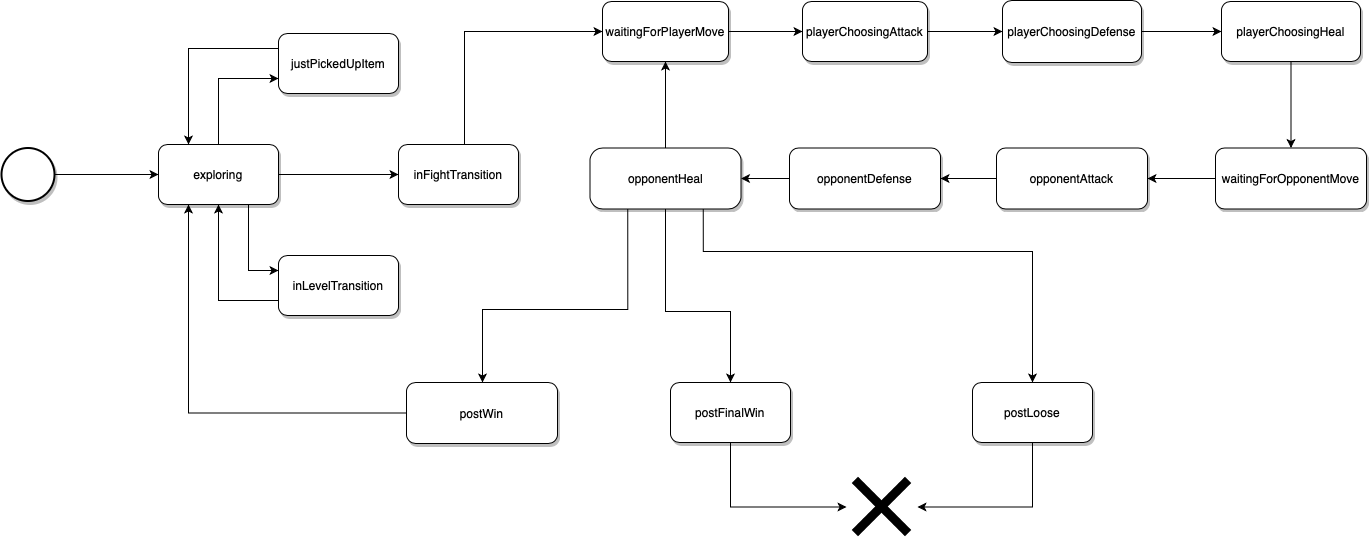

The diagram above was exported from draw.io. Its source (the exported page's mxGraphModel, read from the mxfile embedded in the PNG):
<mxGraphModel dx="1426" dy="962" grid="0" gridSize="10" guides="1" tooltips="1" connect="1" arrows="1" fold="1" page="1" pageScale="1" pageWidth="1654" pageHeight="1169" background="none" math="0" shadow="0">
  <root>
    <mxCell id="0" />
    <mxCell id="1" parent="0" />
    <mxCell id="PUQN9NwFQK84lsFmKaKk-432" style="edgeStyle=orthogonalEdgeStyle;rounded=0;orthogonalLoop=1;jettySize=auto;html=1;exitX=0;exitY=0.25;exitDx=0;exitDy=0;entryX=0.25;entryY=0;entryDx=0;entryDy=0;editable=0;movable=0;resizable=1;rotatable=1;deletable=0;connectable=1;cloneable=1;snapToPoint=0;fixDash=0;backgroundOutline=1;" parent="1" source="PUQN9NwFQK84lsFmKaKk-433" target="PUQN9NwFQK84lsFmKaKk-437" edge="1">
      <mxGeometry relative="1" as="geometry" />
    </mxCell>
    <mxCell id="PUQN9NwFQK84lsFmKaKk-433" value="justPickedUpItem" style="rounded=1;whiteSpace=wrap;html=1;shadow=1;editable=1;movable=1;resizable=0;rotatable=0;deletable=1;connectable=0;cloneable=1;snapToPoint=0;fixDash=0;backgroundOutline=1;" parent="1" vertex="1">
      <mxGeometry x="377" y="375" width="120" height="60" as="geometry" />
    </mxCell>
    <mxCell id="PUQN9NwFQK84lsFmKaKk-434" style="edgeStyle=orthogonalEdgeStyle;rounded=0;orthogonalLoop=1;jettySize=auto;html=1;exitX=0.75;exitY=1;exitDx=0;exitDy=0;entryX=0;entryY=0.25;entryDx=0;entryDy=0;editable=0;movable=0;resizable=1;rotatable=1;deletable=0;connectable=1;cloneable=1;snapToPoint=0;fixDash=0;backgroundOutline=1;" parent="1" source="PUQN9NwFQK84lsFmKaKk-437" target="PUQN9NwFQK84lsFmKaKk-439" edge="1">
      <mxGeometry relative="1" as="geometry" />
    </mxCell>
    <mxCell id="PUQN9NwFQK84lsFmKaKk-435" style="edgeStyle=orthogonalEdgeStyle;rounded=0;orthogonalLoop=1;jettySize=auto;html=1;exitX=1;exitY=0.5;exitDx=0;exitDy=0;entryX=0;entryY=0.5;entryDx=0;entryDy=0;editable=0;movable=0;resizable=1;rotatable=1;deletable=0;connectable=1;cloneable=1;snapToPoint=0;fixDash=0;backgroundOutline=1;" parent="1" source="PUQN9NwFQK84lsFmKaKk-437" target="PUQN9NwFQK84lsFmKaKk-441" edge="1">
      <mxGeometry relative="1" as="geometry" />
    </mxCell>
    <mxCell id="PUQN9NwFQK84lsFmKaKk-436" style="edgeStyle=orthogonalEdgeStyle;rounded=0;orthogonalLoop=1;jettySize=auto;html=1;exitX=0.5;exitY=0;exitDx=0;exitDy=0;entryX=0;entryY=0.75;entryDx=0;entryDy=0;editable=0;movable=0;resizable=1;rotatable=1;deletable=0;connectable=1;cloneable=1;snapToPoint=0;fixDash=0;backgroundOutline=1;" parent="1" source="PUQN9NwFQK84lsFmKaKk-437" target="PUQN9NwFQK84lsFmKaKk-433" edge="1">
      <mxGeometry relative="1" as="geometry" />
    </mxCell>
    <mxCell id="PUQN9NwFQK84lsFmKaKk-437" value="exploring" style="rounded=1;whiteSpace=wrap;html=1;shadow=1;editable=0;movable=0;resizable=1;rotatable=1;deletable=0;connectable=1;cloneable=1;snapToPoint=0;fixDash=0;backgroundOutline=1;" parent="1" vertex="1">
      <mxGeometry x="257" y="486" width="120" height="60" as="geometry" />
    </mxCell>
    <mxCell id="PUQN9NwFQK84lsFmKaKk-438" style="edgeStyle=orthogonalEdgeStyle;rounded=0;orthogonalLoop=1;jettySize=auto;html=1;exitX=0;exitY=0.75;exitDx=0;exitDy=0;entryX=0.5;entryY=1;entryDx=0;entryDy=0;editable=0;movable=0;resizable=1;rotatable=1;deletable=0;connectable=1;cloneable=1;snapToPoint=0;fixDash=0;backgroundOutline=1;" parent="1" source="PUQN9NwFQK84lsFmKaKk-439" target="PUQN9NwFQK84lsFmKaKk-437" edge="1">
      <mxGeometry relative="1" as="geometry" />
    </mxCell>
    <mxCell id="PUQN9NwFQK84lsFmKaKk-439" value="inLevelTransition" style="rounded=1;whiteSpace=wrap;html=1;shadow=1;editable=1;movable=1;resizable=0;rotatable=0;deletable=1;connectable=0;cloneable=1;snapToPoint=0;fixDash=0;backgroundOutline=1;" parent="1" vertex="1">
      <mxGeometry x="377" y="597" width="120" height="60" as="geometry" />
    </mxCell>
    <mxCell id="PUQN9NwFQK84lsFmKaKk-440" value="" style="edgeStyle=orthogonalEdgeStyle;rounded=0;orthogonalLoop=1;jettySize=auto;html=1;editable=1;movable=1;resizable=0;rotatable=0;deletable=1;connectable=0;cloneable=1;snapToPoint=0;fixDash=0;backgroundOutline=1;" parent="1" source="PUQN9NwFQK84lsFmKaKk-441" target="PUQN9NwFQK84lsFmKaKk-443" edge="1">
      <mxGeometry relative="1" as="geometry">
        <Array as="points">
          <mxPoint x="563" y="373" />
        </Array>
      </mxGeometry>
    </mxCell>
    <mxCell id="PUQN9NwFQK84lsFmKaKk-441" value="inFightTransition" style="rounded=1;whiteSpace=wrap;html=1;shadow=1;editable=1;movable=1;resizable=0;rotatable=0;deletable=1;connectable=0;cloneable=1;snapToPoint=0;fixDash=0;backgroundOutline=1;" parent="1" vertex="1">
      <mxGeometry x="497" y="486" width="120" height="60" as="geometry" />
    </mxCell>
    <mxCell id="PUQN9NwFQK84lsFmKaKk-442" value="" style="edgeStyle=orthogonalEdgeStyle;rounded=0;orthogonalLoop=1;jettySize=auto;html=1;editable=0;movable=0;resizable=1;rotatable=1;deletable=0;connectable=1;cloneable=1;snapToPoint=0;fixDash=0;backgroundOutline=1;" parent="1" source="PUQN9NwFQK84lsFmKaKk-443" target="PUQN9NwFQK84lsFmKaKk-445" edge="1">
      <mxGeometry relative="1" as="geometry" />
    </mxCell>
    <mxCell id="PUQN9NwFQK84lsFmKaKk-443" value="waitingForPlayerMove" style="rounded=1;whiteSpace=wrap;html=1;shadow=1;editable=0;movable=0;resizable=1;rotatable=1;deletable=0;connectable=1;cloneable=1;snapToPoint=0;fixDash=0;backgroundOutline=1;" parent="1" vertex="1">
      <mxGeometry x="701" y="343" width="126" height="60" as="geometry" />
    </mxCell>
    <mxCell id="PUQN9NwFQK84lsFmKaKk-444" style="edgeStyle=orthogonalEdgeStyle;rounded=0;orthogonalLoop=1;jettySize=auto;html=1;exitX=1;exitY=0.5;exitDx=0;exitDy=0;entryX=0;entryY=0.5;entryDx=0;entryDy=0;editable=0;movable=0;resizable=1;rotatable=1;deletable=0;connectable=1;cloneable=1;snapToPoint=0;fixDash=0;backgroundOutline=1;" parent="1" source="PUQN9NwFQK84lsFmKaKk-445" target="PUQN9NwFQK84lsFmKaKk-447" edge="1">
      <mxGeometry relative="1" as="geometry" />
    </mxCell>
    <mxCell id="PUQN9NwFQK84lsFmKaKk-445" value="playerChoosingAttack" style="rounded=1;whiteSpace=wrap;html=1;shadow=1;editable=0;movable=0;resizable=1;rotatable=1;deletable=0;connectable=1;cloneable=1;snapToPoint=0;fixDash=0;backgroundOutline=1;" parent="1" vertex="1">
      <mxGeometry x="901" y="343" width="125" height="60" as="geometry" />
    </mxCell>
    <mxCell id="PUQN9NwFQK84lsFmKaKk-446" value="" style="edgeStyle=orthogonalEdgeStyle;rounded=0;orthogonalLoop=1;jettySize=auto;html=1;editable=0;movable=0;resizable=1;rotatable=1;deletable=0;connectable=1;cloneable=1;snapToPoint=0;fixDash=0;backgroundOutline=1;" parent="1" source="PUQN9NwFQK84lsFmKaKk-447" target="PUQN9NwFQK84lsFmKaKk-449" edge="1">
      <mxGeometry relative="1" as="geometry" />
    </mxCell>
    <mxCell id="PUQN9NwFQK84lsFmKaKk-447" value="playerChoosingDefense" style="rounded=1;whiteSpace=wrap;html=1;shadow=1;editable=0;movable=0;resizable=1;rotatable=1;deletable=0;connectable=1;cloneable=1;snapToPoint=0;fixDash=0;backgroundOutline=1;" parent="1" vertex="1">
      <mxGeometry x="1101" y="342" width="139" height="62" as="geometry" />
    </mxCell>
    <mxCell id="PUQN9NwFQK84lsFmKaKk-448" value="" style="edgeStyle=orthogonalEdgeStyle;rounded=0;orthogonalLoop=1;jettySize=auto;html=1;editable=0;movable=0;resizable=1;rotatable=1;deletable=0;connectable=1;cloneable=1;snapToPoint=0;fixDash=0;backgroundOutline=1;" parent="1" source="PUQN9NwFQK84lsFmKaKk-449" target="PUQN9NwFQK84lsFmKaKk-454" edge="1">
      <mxGeometry relative="1" as="geometry">
        <Array as="points">
          <mxPoint x="1390" y="473" />
          <mxPoint x="1390" y="473" />
        </Array>
      </mxGeometry>
    </mxCell>
    <mxCell id="PUQN9NwFQK84lsFmKaKk-449" value="playerChoosingHeal" style="rounded=1;whiteSpace=wrap;html=1;shadow=1;editable=0;movable=0;resizable=1;rotatable=1;deletable=0;connectable=1;cloneable=1;snapToPoint=0;fixDash=0;backgroundOutline=1;" parent="1" vertex="1">
      <mxGeometry x="1320" y="343" width="139" height="60" as="geometry" />
    </mxCell>
    <mxCell id="PUQN9NwFQK84lsFmKaKk-451" value="" style="edgeStyle=orthogonalEdgeStyle;rounded=0;orthogonalLoop=1;jettySize=auto;html=1;editable=0;movable=0;resizable=1;rotatable=1;deletable=0;connectable=1;cloneable=1;snapToPoint=0;fixDash=0;backgroundOutline=1;exitX=0.25;exitY=1;exitDx=0;exitDy=0;" parent="1" source="PUQN9NwFQK84lsFmKaKk-462" target="PUQN9NwFQK84lsFmKaKk-456" edge="1">
      <mxGeometry relative="1" as="geometry">
        <Array as="points">
          <mxPoint x="726" y="651" />
          <mxPoint x="581" y="651" />
        </Array>
      </mxGeometry>
    </mxCell>
    <mxCell id="PUQN9NwFQK84lsFmKaKk-452" style="edgeStyle=orthogonalEdgeStyle;rounded=0;orthogonalLoop=1;jettySize=auto;html=1;exitX=0.75;exitY=1;exitDx=0;exitDy=0;editable=0;movable=0;resizable=1;rotatable=1;deletable=0;connectable=1;cloneable=1;snapToPoint=0;fixDash=0;backgroundOutline=1;" parent="1" source="PUQN9NwFQK84lsFmKaKk-462" target="PUQN9NwFQK84lsFmKaKk-464" edge="1">
      <mxGeometry relative="1" as="geometry">
        <mxPoint x="901" y="694" as="targetPoint" />
        <Array as="points">
          <mxPoint x="802" y="593" />
          <mxPoint x="1131" y="593" />
        </Array>
      </mxGeometry>
    </mxCell>
    <mxCell id="CqyBDUtlLJzhVPxwAEgP-5" style="edgeStyle=orthogonalEdgeStyle;rounded=0;orthogonalLoop=1;jettySize=auto;html=1;exitX=0;exitY=0.5;exitDx=0;exitDy=0;entryX=1;entryY=0.5;entryDx=0;entryDy=0;" parent="1" source="PUQN9NwFQK84lsFmKaKk-454" target="PUQN9NwFQK84lsFmKaKk-458" edge="1">
      <mxGeometry relative="1" as="geometry">
        <mxPoint x="1216.1176470588234" y="519.7647058823529" as="targetPoint" />
      </mxGeometry>
    </mxCell>
    <mxCell id="PUQN9NwFQK84lsFmKaKk-454" value="waitingForOpponentMove" style="rounded=1;whiteSpace=wrap;html=1;shadow=1;editable=1;movable=1;resizable=0;rotatable=0;deletable=1;connectable=0;cloneable=1;snapToPoint=0;fixDash=0;backgroundOutline=1;" parent="1" vertex="1">
      <mxGeometry x="1314" y="489.5" width="151" height="61" as="geometry" />
    </mxCell>
    <mxCell id="PUQN9NwFQK84lsFmKaKk-455" style="edgeStyle=orthogonalEdgeStyle;rounded=0;orthogonalLoop=1;jettySize=auto;html=1;exitX=0;exitY=0.5;exitDx=0;exitDy=0;entryX=0.25;entryY=1;entryDx=0;entryDy=0;editable=0;movable=0;resizable=1;rotatable=1;deletable=0;connectable=1;cloneable=1;snapToPoint=0;fixDash=0;backgroundOutline=1;" parent="1" source="PUQN9NwFQK84lsFmKaKk-456" target="PUQN9NwFQK84lsFmKaKk-437" edge="1">
      <mxGeometry relative="1" as="geometry" />
    </mxCell>
    <mxCell id="PUQN9NwFQK84lsFmKaKk-456" value="postWin" style="rounded=1;whiteSpace=wrap;html=1;shadow=1;editable=0;movable=0;resizable=1;rotatable=1;deletable=0;connectable=1;cloneable=1;snapToPoint=0;fixDash=0;backgroundOutline=1;" parent="1" vertex="1">
      <mxGeometry x="505" y="724" width="151" height="61" as="geometry" />
    </mxCell>
    <mxCell id="PUQN9NwFQK84lsFmKaKk-457" value="" style="edgeStyle=orthogonalEdgeStyle;rounded=0;orthogonalLoop=1;jettySize=auto;html=1;editable=1;movable=1;resizable=0;rotatable=0;deletable=1;connectable=0;cloneable=1;snapToPoint=0;fixDash=0;backgroundOutline=1;" parent="1" source="PUQN9NwFQK84lsFmKaKk-458" target="PUQN9NwFQK84lsFmKaKk-460" edge="1">
      <mxGeometry relative="1" as="geometry" />
    </mxCell>
    <mxCell id="PUQN9NwFQK84lsFmKaKk-458" value="opponentAttack" style="rounded=1;whiteSpace=wrap;html=1;shadow=1;editable=1;movable=1;resizable=0;rotatable=0;deletable=1;connectable=0;cloneable=1;snapToPoint=0;fixDash=0;backgroundOutline=1;" parent="1" vertex="1">
      <mxGeometry x="1095" y="489.5" width="151" height="61" as="geometry" />
    </mxCell>
    <mxCell id="PUQN9NwFQK84lsFmKaKk-459" value="" style="edgeStyle=orthogonalEdgeStyle;rounded=0;orthogonalLoop=1;jettySize=auto;html=1;editable=1;movable=1;resizable=0;rotatable=0;deletable=1;connectable=0;cloneable=1;snapToPoint=0;fixDash=0;backgroundOutline=1;" parent="1" source="PUQN9NwFQK84lsFmKaKk-460" target="PUQN9NwFQK84lsFmKaKk-462" edge="1">
      <mxGeometry relative="1" as="geometry" />
    </mxCell>
    <mxCell id="PUQN9NwFQK84lsFmKaKk-460" value="opponentDefense" style="rounded=1;whiteSpace=wrap;html=1;shadow=1;editable=1;movable=1;resizable=0;rotatable=0;deletable=1;connectable=0;cloneable=1;snapToPoint=0;fixDash=0;backgroundOutline=1;" parent="1" vertex="1">
      <mxGeometry x="888" y="489.5" width="151" height="61" as="geometry" />
    </mxCell>
    <mxCell id="CqyBDUtlLJzhVPxwAEgP-4" value="" style="edgeStyle=orthogonalEdgeStyle;rounded=0;orthogonalLoop=1;jettySize=auto;html=1;entryX=0.5;entryY=0;entryDx=0;entryDy=0;" parent="1" source="PUQN9NwFQK84lsFmKaKk-462" target="PUQN9NwFQK84lsFmKaKk-466" edge="1">
      <mxGeometry relative="1" as="geometry">
        <mxPoint x="881" y="709" as="targetPoint" />
        <Array as="points">
          <mxPoint x="764" y="653" />
          <mxPoint x="829" y="653" />
        </Array>
      </mxGeometry>
    </mxCell>
    <mxCell id="CqyBDUtlLJzhVPxwAEgP-6" style="edgeStyle=orthogonalEdgeStyle;rounded=0;orthogonalLoop=1;jettySize=auto;html=1;entryX=0.5;entryY=1;entryDx=0;entryDy=0;" parent="1" source="PUQN9NwFQK84lsFmKaKk-462" target="PUQN9NwFQK84lsFmKaKk-443" edge="1">
      <mxGeometry relative="1" as="geometry" />
    </mxCell>
    <mxCell id="PUQN9NwFQK84lsFmKaKk-462" value="opponentHeal" style="rounded=1;whiteSpace=wrap;html=1;shadow=1;editable=0;movable=0;resizable=1;rotatable=1;deletable=0;connectable=1;cloneable=1;snapToPoint=0;fixDash=0;backgroundOutline=1;arcSize=21;" parent="1" vertex="1">
      <mxGeometry x="688.5" y="489.5" width="151" height="61" as="geometry" />
    </mxCell>
    <mxCell id="PUQN9NwFQK84lsFmKaKk-463" style="edgeStyle=orthogonalEdgeStyle;rounded=0;orthogonalLoop=1;jettySize=auto;html=1;exitX=0.5;exitY=1;exitDx=0;exitDy=0;entryX=1;entryY=0.5;entryDx=0;entryDy=0;editable=0;movable=0;resizable=1;rotatable=1;deletable=0;connectable=1;cloneable=1;snapToPoint=0;fixDash=0;backgroundOutline=1;" parent="1" source="PUQN9NwFQK84lsFmKaKk-464" target="PUQN9NwFQK84lsFmKaKk-467" edge="1">
      <mxGeometry relative="1" as="geometry" />
    </mxCell>
    <mxCell id="PUQN9NwFQK84lsFmKaKk-464" value="postLoose" style="rounded=1;whiteSpace=wrap;html=1;shadow=1;editable=0;movable=0;resizable=1;rotatable=1;deletable=0;connectable=1;cloneable=1;snapToPoint=0;fixDash=0;backgroundOutline=1;" parent="1" vertex="1">
      <mxGeometry x="1071" y="724" width="120" height="60" as="geometry" />
    </mxCell>
    <mxCell id="PUQN9NwFQK84lsFmKaKk-465" style="edgeStyle=orthogonalEdgeStyle;rounded=0;orthogonalLoop=1;jettySize=auto;html=1;exitX=0.5;exitY=1;exitDx=0;exitDy=0;entryX=0;entryY=0.5;entryDx=0;entryDy=0;editable=0;movable=0;resizable=1;rotatable=1;deletable=0;connectable=1;cloneable=1;snapToPoint=0;fixDash=0;backgroundOutline=1;" parent="1" source="PUQN9NwFQK84lsFmKaKk-466" target="PUQN9NwFQK84lsFmKaKk-467" edge="1">
      <mxGeometry relative="1" as="geometry">
        <mxPoint x="983" y="837" as="targetPoint" />
      </mxGeometry>
    </mxCell>
    <mxCell id="PUQN9NwFQK84lsFmKaKk-466" value="postFinalWin" style="rounded=1;whiteSpace=wrap;html=1;shadow=1;editable=1;movable=0;resizable=1;rotatable=1;deletable=0;connectable=1;cloneable=1;snapToPoint=1;fixDash=0;backgroundOutline=1;autosize=0;" parent="1" vertex="1">
      <mxGeometry x="769" y="724" width="120" height="60" as="geometry" />
    </mxCell>
    <mxCell id="PUQN9NwFQK84lsFmKaKk-467" value="" style="shape=image;html=1;verticalAlign=top;verticalLabelPosition=bottom;labelBackgroundColor=#ffffff;imageAspect=0;aspect=fixed;image=https://cdn3.iconfinder.com/data/icons/virtual-notebook/16/button_close-128.png;shadow=1;editable=0;movable=0;resizable=1;rotatable=1;deletable=0;connectable=1;cloneable=1;snapToPoint=0;fixDash=0;backgroundOutline=1;" parent="1" vertex="1">
      <mxGeometry x="945" y="813" width="71" height="71" as="geometry" />
    </mxCell>
    <mxCell id="PUQN9NwFQK84lsFmKaKk-468" style="edgeStyle=orthogonalEdgeStyle;rounded=0;orthogonalLoop=1;jettySize=auto;html=1;exitX=1;exitY=0.5;exitDx=0;exitDy=0;exitPerimeter=0;editable=0;movable=0;resizable=1;rotatable=1;deletable=0;connectable=1;cloneable=1;snapToPoint=0;fixDash=0;backgroundOutline=1;" parent="1" source="PUQN9NwFQK84lsFmKaKk-469" target="PUQN9NwFQK84lsFmKaKk-437" edge="1">
      <mxGeometry relative="1" as="geometry" />
    </mxCell>
    <mxCell id="PUQN9NwFQK84lsFmKaKk-469" value="" style="strokeWidth=2;html=1;shape=mxgraph.flowchart.start_2;whiteSpace=wrap;shadow=1;editable=0;movable=0;resizable=1;rotatable=1;deletable=0;connectable=1;cloneable=1;snapToPoint=0;fixDash=0;backgroundOutline=1;" parent="1" vertex="1">
      <mxGeometry x="100" y="489.5" width="53" height="53" as="geometry" />
    </mxCell>
  </root>
</mxGraphModel>